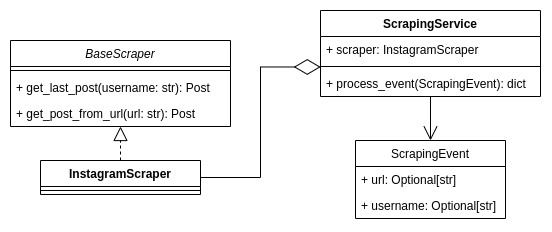

The diagram above was exported from draw.io. Its source (the exported page's mxGraphModel, read from the mxfile embedded in the PNG):
<mxGraphModel dx="1880" dy="647" grid="1" gridSize="10" guides="1" tooltips="1" connect="1" arrows="1" fold="1" page="1" pageScale="1" pageWidth="827" pageHeight="1169" math="0" shadow="0">
  <root>
    <mxCell id="WIyWlLk6GJQsqaUBKTNV-0" />
    <mxCell id="WIyWlLk6GJQsqaUBKTNV-1" parent="WIyWlLk6GJQsqaUBKTNV-0" />
    <mxCell id="Iox-Qz_df4ZEydKS1iks-15" value="" style="endArrow=block;dashed=1;endFill=0;endSize=12;html=1;rounded=0;exitX=0.5;exitY=0;exitDx=0;exitDy=0;edgeStyle=orthogonalEdgeStyle;entryX=0.5;entryY=1;entryDx=0;entryDy=0;" parent="WIyWlLk6GJQsqaUBKTNV-1" source="Iox-Qz_df4ZEydKS1iks-37" target="Iox-Qz_df4ZEydKS1iks-43" edge="1">
      <mxGeometry width="160" relative="1" as="geometry">
        <mxPoint x="-500" y="360" as="sourcePoint" />
        <mxPoint x="-540" y="190" as="targetPoint" />
      </mxGeometry>
    </mxCell>
    <mxCell id="Iox-Qz_df4ZEydKS1iks-37" value="InstagramScraper" style="swimlane;fontStyle=1;align=center;verticalAlign=top;childLayout=stackLayout;horizontal=1;startSize=26;horizontalStack=0;resizeParent=1;resizeParentMax=0;resizeLast=0;collapsible=1;marginBottom=0;" parent="WIyWlLk6GJQsqaUBKTNV-1" vertex="1">
      <mxGeometry x="-660" y="300" width="160" height="34" as="geometry" />
    </mxCell>
    <mxCell id="Iox-Qz_df4ZEydKS1iks-38" value="" style="line;strokeWidth=1;fillColor=none;align=left;verticalAlign=middle;spacingTop=-1;spacingLeft=3;spacingRight=3;rotatable=0;labelPosition=right;points=[];portConstraint=eastwest;" parent="Iox-Qz_df4ZEydKS1iks-37" vertex="1">
      <mxGeometry y="26" width="160" height="8" as="geometry" />
    </mxCell>
    <mxCell id="Iox-Qz_df4ZEydKS1iks-43" value="BaseScraper" style="swimlane;fontStyle=2;align=center;verticalAlign=top;childLayout=stackLayout;horizontal=1;startSize=26;horizontalStack=0;resizeParent=1;resizeParentMax=0;resizeLast=0;collapsible=1;marginBottom=0;" parent="WIyWlLk6GJQsqaUBKTNV-1" vertex="1">
      <mxGeometry x="-690" y="180" width="220" height="86" as="geometry" />
    </mxCell>
    <mxCell id="Iox-Qz_df4ZEydKS1iks-45" value="" style="line;strokeWidth=1;fillColor=none;align=left;verticalAlign=middle;spacingTop=-1;spacingLeft=3;spacingRight=3;rotatable=0;labelPosition=right;points=[];portConstraint=eastwest;" parent="Iox-Qz_df4ZEydKS1iks-43" vertex="1">
      <mxGeometry y="26" width="220" height="8" as="geometry" />
    </mxCell>
    <mxCell id="Iox-Qz_df4ZEydKS1iks-41" value="+ get_last_post(username: str): Post" style="text;strokeColor=none;fillColor=none;align=left;verticalAlign=top;spacingLeft=4;spacingRight=4;overflow=hidden;rotatable=0;points=[[0,0.5],[1,0.5]];portConstraint=eastwest;" parent="Iox-Qz_df4ZEydKS1iks-43" vertex="1">
      <mxGeometry y="34" width="220" height="26" as="geometry" />
    </mxCell>
    <mxCell id="Iox-Qz_df4ZEydKS1iks-42" value="+ get_post_from_url(url: str): Post" style="text;strokeColor=none;fillColor=none;align=left;verticalAlign=top;spacingLeft=4;spacingRight=4;overflow=hidden;rotatable=0;points=[[0,0.5],[1,0.5]];portConstraint=eastwest;" parent="Iox-Qz_df4ZEydKS1iks-43" vertex="1">
      <mxGeometry y="60" width="220" height="26" as="geometry" />
    </mxCell>
    <mxCell id="u2-dAWlvAA-s5n66NcHl-0" value="ScrapingService" style="swimlane;fontStyle=1;align=center;verticalAlign=top;childLayout=stackLayout;horizontal=1;startSize=26;horizontalStack=0;resizeParent=1;resizeParentMax=0;resizeLast=0;collapsible=1;marginBottom=0;" vertex="1" parent="WIyWlLk6GJQsqaUBKTNV-1">
      <mxGeometry x="-380" y="150" width="220" height="86" as="geometry" />
    </mxCell>
    <mxCell id="u2-dAWlvAA-s5n66NcHl-1" value="+ scraper: InstagramScraper" style="text;strokeColor=none;fillColor=none;align=left;verticalAlign=top;spacingLeft=4;spacingRight=4;overflow=hidden;rotatable=0;points=[[0,0.5],[1,0.5]];portConstraint=eastwest;" vertex="1" parent="u2-dAWlvAA-s5n66NcHl-0">
      <mxGeometry y="26" width="220" height="26" as="geometry" />
    </mxCell>
    <mxCell id="u2-dAWlvAA-s5n66NcHl-2" value="" style="line;strokeWidth=1;fillColor=none;align=left;verticalAlign=middle;spacingTop=-1;spacingLeft=3;spacingRight=3;rotatable=0;labelPosition=right;points=[];portConstraint=eastwest;" vertex="1" parent="u2-dAWlvAA-s5n66NcHl-0">
      <mxGeometry y="52" width="220" height="8" as="geometry" />
    </mxCell>
    <mxCell id="u2-dAWlvAA-s5n66NcHl-3" value="+ process_event(ScrapingEvent): dict" style="text;strokeColor=none;fillColor=none;align=left;verticalAlign=top;spacingLeft=4;spacingRight=4;overflow=hidden;rotatable=0;points=[[0,0.5],[1,0.5]];portConstraint=eastwest;" vertex="1" parent="u2-dAWlvAA-s5n66NcHl-0">
      <mxGeometry y="60" width="220" height="26" as="geometry" />
    </mxCell>
    <mxCell id="u2-dAWlvAA-s5n66NcHl-4" value="" style="endArrow=diamondThin;endFill=0;endSize=24;html=1;rounded=0;entryX=0.001;entryY=0.56;entryDx=0;entryDy=0;entryPerimeter=0;exitX=1;exitY=0.5;exitDx=0;exitDy=0;edgeStyle=elbowEdgeStyle;" edge="1" parent="WIyWlLk6GJQsqaUBKTNV-1" source="Iox-Qz_df4ZEydKS1iks-37" target="u2-dAWlvAA-s5n66NcHl-2">
      <mxGeometry width="160" relative="1" as="geometry">
        <mxPoint x="-570" y="340" as="sourcePoint" />
        <mxPoint x="-410" y="340" as="targetPoint" />
      </mxGeometry>
    </mxCell>
    <mxCell id="u2-dAWlvAA-s5n66NcHl-5" value="ScrapingEvent" style="swimlane;fontStyle=0;childLayout=stackLayout;horizontal=1;startSize=26;fillColor=none;horizontalStack=0;resizeParent=1;resizeParentMax=0;resizeLast=0;collapsible=1;marginBottom=0;" vertex="1" parent="WIyWlLk6GJQsqaUBKTNV-1">
      <mxGeometry x="-345" y="280" width="150" height="78" as="geometry" />
    </mxCell>
    <mxCell id="u2-dAWlvAA-s5n66NcHl-6" value="+ url: Optional[str]" style="text;strokeColor=none;fillColor=none;align=left;verticalAlign=top;spacingLeft=4;spacingRight=4;overflow=hidden;rotatable=0;points=[[0,0.5],[1,0.5]];portConstraint=eastwest;" vertex="1" parent="u2-dAWlvAA-s5n66NcHl-5">
      <mxGeometry y="26" width="150" height="26" as="geometry" />
    </mxCell>
    <mxCell id="u2-dAWlvAA-s5n66NcHl-8" value="+ username: Optional[str]" style="text;strokeColor=none;fillColor=none;align=left;verticalAlign=top;spacingLeft=4;spacingRight=4;overflow=hidden;rotatable=0;points=[[0,0.5],[1,0.5]];portConstraint=eastwest;" vertex="1" parent="u2-dAWlvAA-s5n66NcHl-5">
      <mxGeometry y="52" width="150" height="26" as="geometry" />
    </mxCell>
    <mxCell id="u2-dAWlvAA-s5n66NcHl-10" value="" style="endArrow=open;endFill=1;endSize=12;html=1;rounded=0;exitX=0.5;exitY=1;exitDx=0;exitDy=0;entryX=0.5;entryY=0;entryDx=0;entryDy=0;" edge="1" parent="WIyWlLk6GJQsqaUBKTNV-1" source="u2-dAWlvAA-s5n66NcHl-0" target="u2-dAWlvAA-s5n66NcHl-5">
      <mxGeometry width="160" relative="1" as="geometry">
        <mxPoint x="-520" y="430" as="sourcePoint" />
        <mxPoint x="-360" y="430" as="targetPoint" />
      </mxGeometry>
    </mxCell>
  </root>
</mxGraphModel>